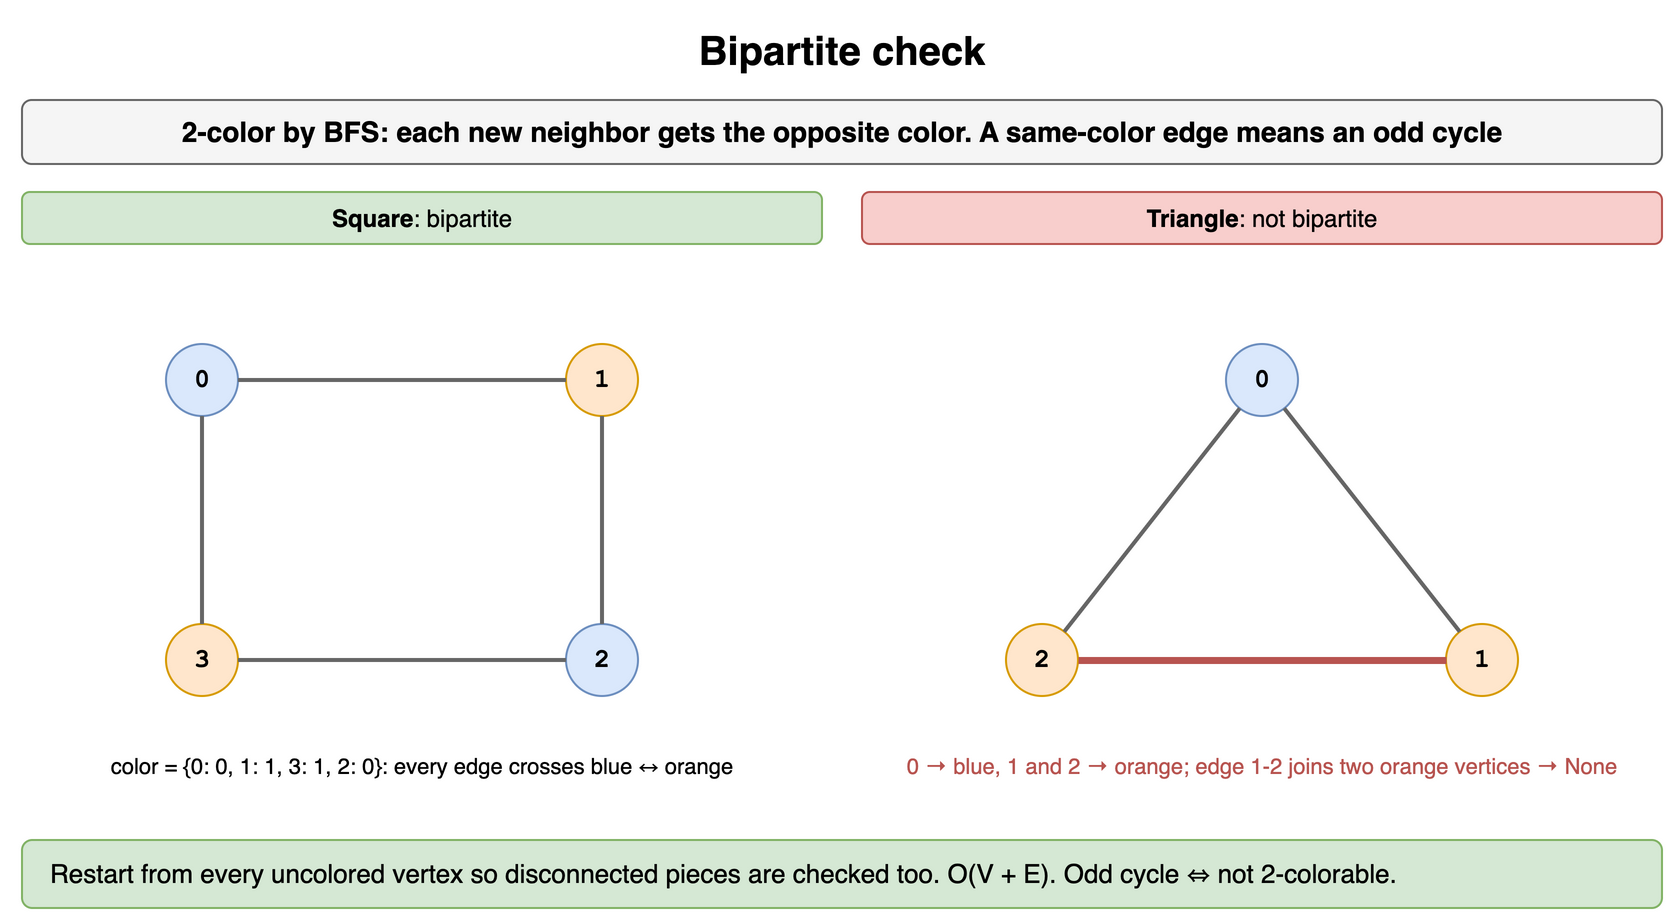

The diagram above was exported from draw.io. Its source (the exported page's mxGraphModel, read from the mxfile embedded in the PNG):
<mxGraphModel dx="900" dy="470" grid="1" gridSize="10" guides="1" tooltips="1" connect="1" arrows="1" fold="1" page="1" pageScale="1" pageWidth="900" pageHeight="470" math="0" shadow="0">
  <root>
    <mxCell id="0" />
    <mxCell id="1" parent="0" />
    <mxCell id="g151" value="Bipartite check" style="text;html=1;align=center;verticalAlign=middle;whiteSpace=wrap;fontSize=20;fontStyle=1;" vertex="1" parent="1">
      <mxGeometry x="40" y="10" width="820" height="30" as="geometry" />
    </mxCell>
    <mxCell id="g152" value="2-color by BFS: each new neighbor gets the opposite color. A same-color edge means an odd cycle" style="rounded=1;whiteSpace=wrap;html=1;fillColor=#f5f5f5;strokeColor=#666666;fontStyle=1;fontSize=14;" vertex="1" parent="1">
      <mxGeometry x="40" y="50" width="820" height="32" as="geometry" />
    </mxCell>
    <mxCell id="g153" value="&lt;b&gt;Square&lt;/b&gt;: bipartite" style="rounded=1;whiteSpace=wrap;html=1;fillColor=#d5e8d4;strokeColor=#82b366;fontSize=12;" vertex="1" parent="1">
      <mxGeometry x="40" y="96" width="400" height="26" as="geometry" />
    </mxCell>
    <mxCell id="g154" value="0" style="ellipse;whiteSpace=wrap;html=1;fontStyle=1;fontSize=13;fontFamily=Courier New;fillColor=#dae8fc;strokeColor=#6c8ebf;" vertex="1" parent="1">
      <mxGeometry x="112.0" y="172.0" width="36" height="36" as="geometry" />
    </mxCell>
    <mxCell id="g155" value="1" style="ellipse;whiteSpace=wrap;html=1;fontStyle=1;fontSize=13;fontFamily=Courier New;fillColor=#ffe6cc;strokeColor=#d79b00;" vertex="1" parent="1">
      <mxGeometry x="312.0" y="172.0" width="36" height="36" as="geometry" />
    </mxCell>
    <mxCell id="g156" value="2" style="ellipse;whiteSpace=wrap;html=1;fontStyle=1;fontSize=13;fontFamily=Courier New;fillColor=#dae8fc;strokeColor=#6c8ebf;" vertex="1" parent="1">
      <mxGeometry x="312.0" y="312.0" width="36" height="36" as="geometry" />
    </mxCell>
    <mxCell id="g157" value="3" style="ellipse;whiteSpace=wrap;html=1;fontStyle=1;fontSize=13;fontFamily=Courier New;fillColor=#ffe6cc;strokeColor=#d79b00;" vertex="1" parent="1">
      <mxGeometry x="112.0" y="312.0" width="36" height="36" as="geometry" />
    </mxCell>
    <mxCell id="g158" value="" style="endArrow=none;html=1;strokeWidth=2;strokeColor=#666666;fontSize=12;fontStyle=1;labelBackgroundColor=#ffffff;fontFamily=Courier New;" edge="1" parent="1" source="g154" target="g155">
      <mxGeometry relative="1" as="geometry" />
    </mxCell>
    <mxCell id="g159" value="" style="endArrow=none;html=1;strokeWidth=2;strokeColor=#666666;fontSize=12;fontStyle=1;labelBackgroundColor=#ffffff;fontFamily=Courier New;" edge="1" parent="1" source="g155" target="g156">
      <mxGeometry relative="1" as="geometry" />
    </mxCell>
    <mxCell id="g1510" value="" style="endArrow=none;html=1;strokeWidth=2;strokeColor=#666666;fontSize=12;fontStyle=1;labelBackgroundColor=#ffffff;fontFamily=Courier New;" edge="1" parent="1" source="g156" target="g157">
      <mxGeometry relative="1" as="geometry" />
    </mxCell>
    <mxCell id="g1511" value="" style="endArrow=none;html=1;strokeWidth=2;strokeColor=#666666;fontSize=12;fontStyle=1;labelBackgroundColor=#ffffff;fontFamily=Courier New;" edge="1" parent="1" source="g157" target="g154">
      <mxGeometry relative="1" as="geometry" />
    </mxCell>
    <mxCell id="g1512" value="color = {0: 0, 1: 1, 3: 1, 2: 0}: every edge crosses blue ↔ orange" style="text;html=1;whiteSpace=wrap;fontSize=11;align=center;" vertex="1" parent="1">
      <mxGeometry x="40" y="370" width="400" height="18" as="geometry" />
    </mxCell>
    <mxCell id="g1513" value="&lt;b&gt;Triangle&lt;/b&gt;: not bipartite" style="rounded=1;whiteSpace=wrap;html=1;fillColor=#f8cecc;strokeColor=#b85450;fontSize=12;" vertex="1" parent="1">
      <mxGeometry x="460" y="96" width="400" height="26" as="geometry" />
    </mxCell>
    <mxCell id="g1514" value="0" style="ellipse;whiteSpace=wrap;html=1;fontStyle=1;fontSize=13;fontFamily=Courier New;fillColor=#dae8fc;strokeColor=#6c8ebf;" vertex="1" parent="1">
      <mxGeometry x="642.0" y="172.0" width="36" height="36" as="geometry" />
    </mxCell>
    <mxCell id="g1515" value="1" style="ellipse;whiteSpace=wrap;html=1;fontStyle=1;fontSize=13;fontFamily=Courier New;fillColor=#ffe6cc;strokeColor=#d79b00;" vertex="1" parent="1">
      <mxGeometry x="752.0" y="312.0" width="36" height="36" as="geometry" />
    </mxCell>
    <mxCell id="g1516" value="2" style="ellipse;whiteSpace=wrap;html=1;fontStyle=1;fontSize=13;fontFamily=Courier New;fillColor=#ffe6cc;strokeColor=#d79b00;" vertex="1" parent="1">
      <mxGeometry x="532.0" y="312.0" width="36" height="36" as="geometry" />
    </mxCell>
    <mxCell id="g1517" value="" style="endArrow=none;html=1;strokeWidth=2;strokeColor=#666666;fontSize=12;fontStyle=1;labelBackgroundColor=#ffffff;fontFamily=Courier New;" edge="1" parent="1" source="g1514" target="g1515">
      <mxGeometry relative="1" as="geometry" />
    </mxCell>
    <mxCell id="g1518" value="" style="endArrow=none;html=1;strokeWidth=3.5;strokeColor=#b85450;fontSize=12;fontStyle=1;labelBackgroundColor=#ffffff;fontFamily=Courier New;" edge="1" parent="1" source="g1515" target="g1516">
      <mxGeometry relative="1" as="geometry" />
    </mxCell>
    <mxCell id="g1519" value="" style="endArrow=none;html=1;strokeWidth=2;strokeColor=#666666;fontSize=12;fontStyle=1;labelBackgroundColor=#ffffff;fontFamily=Courier New;" edge="1" parent="1" source="g1514" target="g1516">
      <mxGeometry relative="1" as="geometry" />
    </mxCell>
    <mxCell id="g1520" value="0 → blue, 1 and 2 → orange; edge 1-2 joins two orange vertices → None" style="text;html=1;whiteSpace=wrap;fontSize=11;align=center;fontColor=#b85450;" vertex="1" parent="1">
      <mxGeometry x="460" y="370" width="400" height="32" as="geometry" />
    </mxCell>
    <mxCell id="g1521" value="Restart from every uncolored vertex so disconnected pieces are checked too. O(V + E). Odd cycle ⇔ not 2-colorable." style="rounded=1;whiteSpace=wrap;html=1;fillColor=#d5e8d4;strokeColor=#82b366;fontSize=13;align=left;spacingLeft=12;" vertex="1" parent="1">
      <mxGeometry x="40" y="420" width="820" height="34" as="geometry" />
    </mxCell>
  </root>
</mxGraphModel>